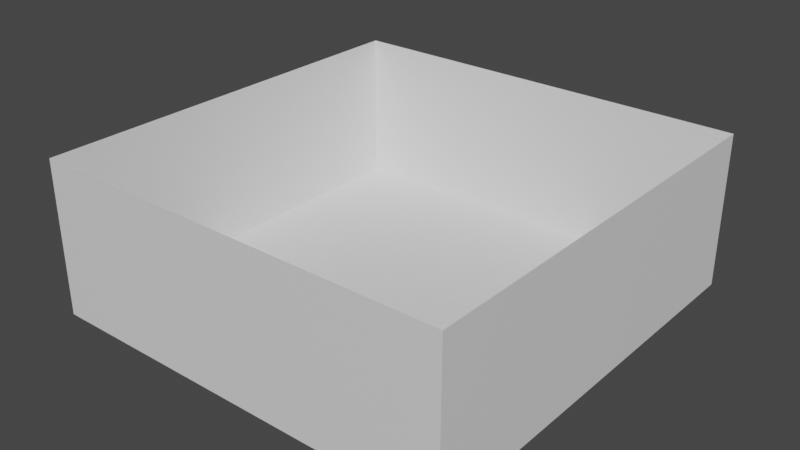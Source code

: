 # Source: environment.blend  (saved by Blender 3.5.10; exported with 4.5.12 LTS)
import bpy
from mathutils import Matrix  # noqa: F401  (used for matrix-valued properties, if any)

bpy.ops.wm.read_factory_settings(use_empty=True)
scene = bpy.context.scene
scene.name = 'Scene'

# ---- collections
col_collection = bpy.data.collections.new('Collection'); scene.collection.children.link(col_collection)

# ---- materials (node trees are filled in below, after node groups)
mat_material = bpy.data.materials.new('Material')
mat_material.alpha_threshold = 0.0
mat_material.use_transparent_shadow = False
mat_material.roughness = 0.5
mat_material.line_color = (0.0, 0.0, 0.0, 1.0)

# ---- material node trees
mat_material.use_nodes = True; mat_material.node_tree.nodes.clear()
_N = mat_material.node_tree.nodes; _L = mat_material.node_tree.links
n0 = _N.new('ShaderNodeOutputMaterial'); n0.name = 'Material Output'; n0.location = (300, 300)
n1 = _N.new('ShaderNodeBsdfPrincipled'); n1.name = 'Principled BSDF'; n1.location = (10, 300)
n1.distribution = 'GGX'
n1.subsurface_method = 'RANDOM_WALK_SKIN'
n1.inputs[3].default_value = 1.45
n1.inputs[27].default_value = (0.0, 0.0, 0.0, 1.0)
n1.inputs[28].default_value = 1.0
_L.new(n1.outputs[0], n0.inputs[0])
n0.is_active_output = True

# ---- world
world_world = bpy.data.worlds.new('World'); scene.world = world_world
world_world.use_nodes = True; world_world.node_tree.nodes.clear()
_N = world_world.node_tree.nodes; _L = world_world.node_tree.links
n0 = _N.new('ShaderNodeOutputWorld'); n0.name = 'World Output'; n0.location = (300, 300)
n1 = _N.new('ShaderNodeBackground'); n1.name = 'Background'; n1.location = (10, 300)
n1.inputs[0].default_value = (0.05088, 0.05088, 0.05088, 1.0)
_L.new(n1.outputs[0], n0.inputs[0])
n0.is_active_output = True
world_world.color = (0.05088, 0.05088, 0.05088)
world_world.use_sun_shadow = False
world_world.sun_shadow_jitter_overblur = 0.0

# ---- meshes
me_cube = bpy.data.meshes.new('Cube')
me_cube.from_pydata([(30.0, 30.0, 22.0), (30.0, 30.0, 0.0), (30.0, -30.0, 22.0), (30.0, -30.0, 0.0), (-30.0, 30.0, 22.0), (-30.0, 30.0, 0.0), (-30.0, -30.0, 22.0), (-30.0, -30.0, 0.0)], [], [(3, 7, 6, 2), (7, 5, 4, 6), (1, 3, 2, 0), (5, 1, 0, 4)])
_uv = me_cube.uv_layers.new(name='UVMap')
_uv.uv.foreach_set('vector', [0.375, 0.75, 0.375, 1.0, 0.625, 1.0, 0.625, 0.75, 0.375, 0.0, 0.375, 0.25, 0.625, 0.25, 0.625, 0.0, 0.375, 0.5, 0.375, 0.75, 0.625, 0.75, 0.625, 0.5, 0.375, 0.25, 0.375, 0.5, 0.625, 0.5, 0.625, 0.25])
me_cube.materials.append(mat_material)
me_cube.use_mirror_vertex_groups = False
me_cube.update()
me_cube_001 = bpy.data.meshes.new('Cube.001')
me_cube_001.from_pydata([(30.0, 30.0, 0.0), (30.0, -30.0, 0.0), (-30.0, 30.0, 0.0), (-30.0, -30.0, 0.0)], [], [(2, 3, 1, 0)])
_uv = me_cube_001.uv_layers.new(name='UVMap')
_uv.uv.foreach_set('vector', [0.125, 0.5, 0.125, 0.75, 0.375, 0.75, 0.375, 0.5])
me_cube_001.materials.append(mat_material)
me_cube_001.use_mirror_vertex_groups = False
me_cube_001.update()

# ---- objects
ob_walls = bpy.data.objects.new('Walls', me_cube)
ob_floor = bpy.data.objects.new('Floor', me_cube_001)

# ---- transforms, parenting, visibility, modifiers, constraints
ob_walls.location = (0.0, 0.0, 0.0)
ob_walls.lock_rotations_4d = False
ob_walls.empty_display_type = 'ARROWS'
ob_walls.lineart.crease_threshold = 0.0
ob_floor.location = (0.0, 0.0, 0.0)
ob_floor.lock_rotations_4d = False
ob_floor.empty_display_type = 'ARROWS'
ob_floor.lineart.crease_threshold = 0.0

# ---- collection membership
col_collection.objects.link(ob_walls)
col_collection.objects.link(ob_floor)

# ---- scene / render settings (as saved in the file)
scene.frame_start = 1; scene.frame_end = 250; scene.frame_set(1)
scene.render.engine = 'BLENDER_EEVEE_NEXT'
scene.cycles.sampling_pattern = 'TABULATED_SOBOL'
scene.view_settings.view_transform = 'Filmic'
bpy.context.view_layer.update()

# ---- added for rendering (the .blend has no active camera and no usable light): camera, sun
cam_auto = bpy.data.cameras.new('AutoCamera')
cam_auto.lens = 50.0
cam_auto.sensor_width = 36.0
cam_auto.clip_end = 1423.36
ob_auto_camera = bpy.data.objects.new('AutoCamera', cam_auto)
scene.collection.objects.link(ob_auto_camera)
ob_auto_camera.location = (81.1037, -97.3245, 75.883)
ob_auto_camera.rotation_euler = (1.09748, -7.21219e-08, 0.694738)
scene.camera = ob_auto_camera
light_auto_sun = bpy.data.lights.new('AutoSun', 'SUN')
light_auto_sun.energy = 3.0
light_auto_sun.angle = 0.0523599
ob_auto_sun = bpy.data.objects.new('AutoSun', light_auto_sun)
scene.collection.objects.link(ob_auto_sun)
ob_auto_sun.rotation_euler = (0.872665, 0.174533, 0.523599)
bpy.context.view_layer.update()
